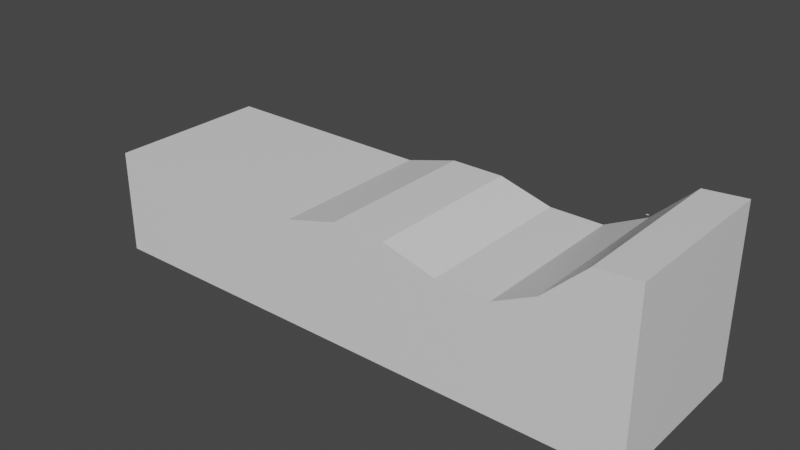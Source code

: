 # Source: SlopeBlend.blend  (saved by Blender 2.80.75; exported with 4.5.12 LTS)
import bpy
from mathutils import Matrix  # noqa: F401  (used for matrix-valued properties, if any)

bpy.ops.wm.read_factory_settings(use_empty=True)
scene = bpy.context.scene
scene.name = 'Scene'

# ---- collections
col_collection = bpy.data.collections.new('Collection'); scene.collection.children.link(col_collection)

# ---- materials (node trees are filled in below, after node groups)
mat_material = bpy.data.materials.new('Material')
mat_material.alpha_threshold = 0.0
mat_material.use_transparent_shadow = False
mat_material.line_color = (0.0, 0.0, 0.0, 1.0)

# ---- material node trees
mat_material.use_nodes = True; mat_material.node_tree.nodes.clear()
_N = mat_material.node_tree.nodes; _L = mat_material.node_tree.links
n0 = _N.new('ShaderNodeOutputMaterial'); n0.name = 'Material Output'; n0.location = (300, 300)
n1 = _N.new('ShaderNodeBsdfPrincipled'); n1.name = 'Principled BSDF'; n1.location = (10, 300)
n1.distribution = 'GGX'
n1.subsurface_method = 'BURLEY'
n1.inputs[2].default_value = 0.4
n1.inputs[3].default_value = 1.45
n1.inputs[27].default_value = (0.0, 0.0, 0.0, 1.0)
n1.inputs[28].default_value = 1.0
_L.new(n1.outputs[0], n0.inputs[0])
n0.is_active_output = True

# ---- world
world_world = bpy.data.worlds.new('World'); scene.world = world_world
world_world.use_nodes = True; world_world.node_tree.nodes.clear()
_N = world_world.node_tree.nodes; _L = world_world.node_tree.links
n0 = _N.new('ShaderNodeOutputWorld'); n0.name = 'World Output'; n0.location = (300, 300)
n1 = _N.new('ShaderNodeBackground'); n1.name = 'Background'; n1.location = (10, 300)
n1.inputs[0].default_value = (0.05088, 0.05088, 0.05088, 1.0)
_L.new(n1.outputs[0], n0.inputs[0])
n0.is_active_output = True
world_world.color = (0.05088, 0.05088, 0.05088)
world_world.use_sun_shadow = False
world_world.sun_shadow_jitter_overblur = 0.0

# ---- meshes
me_sledmesh = bpy.data.meshes.new('SledMesh')
me_sledmesh.from_pydata([(33.81, 63.26, -3.318), (33.81, 63.26, -132.4), (33.81, -63.26, -3.318), (33.81, -63.26, -132.4), (-224.9, 63.26, -51.33), (-224.9, 63.26, -132.4), (-224.9, -63.26, -51.33), (-224.9, -63.26, -132.4), (2.184, 63.26, -132.4), (-29.45, 63.26, -132.4), (-61.08, 63.26, -132.4), (2.184, -63.26, -5.877), (-29.45, -63.26, -35.84), (-61.08, -63.26, -51.33), (-61.08, -63.26, -132.4), (-29.45, -63.26, -132.4), (2.184, -63.26, -132.4), (-61.08, 63.26, -51.33), (-29.45, 63.26, -35.84), (2.184, 63.26, -5.877), (-102.0, 63.26, -132.4), (-143.0, 63.26, -132.4), (-184.0, 63.26, -132.4), (-102.0, -63.26, -51.33), (-143.0, -63.26, -40.14), (-184.0, -63.26, -40.14), (-184.0, -63.26, -132.4), (-143.0, -63.26, -132.4), (-102.0, -63.26, -132.4), (-184.0, 63.26, -40.14), (-143.0, 63.26, -40.14), (-102.0, 63.26, -51.33), (-397.1, 63.26, -51.33), (-397.1, 63.26, -132.4), (-397.1, -63.26, -51.33), (-397.1, -63.26, -132.4)], [], [(29, 4, 6, 25), (26, 25, 6, 7), (4, 5, 33, 32), (8, 1, 3, 16), (1, 0, 2, 3), (8, 19, 0, 1), (20, 31, 17, 10), (10, 17, 18, 9), (9, 18, 19, 8), (20, 10, 14, 28), (10, 9, 15, 14), (9, 8, 16, 15), (3, 2, 11, 16), (16, 11, 12, 15), (15, 12, 13, 14), (0, 19, 11, 2), (19, 18, 12, 11), (18, 17, 13, 12), (5, 22, 26, 7), (22, 21, 27, 26), (21, 20, 28, 27), (5, 4, 29, 22), (22, 29, 30, 21), (21, 30, 31, 20), (14, 13, 23, 28), (28, 23, 24, 27), (27, 24, 25, 26), (17, 31, 23, 13), (31, 30, 24, 23), (30, 29, 25, 24), (35, 34, 32, 33), (7, 6, 34, 35), (5, 7, 35, 33), (6, 4, 32, 34)])
_uv = me_sledmesh.uv_layers.new(name='UVMap')
_uv.uv.foreach_set('vector', [0.6094, 0.0, 0.625, 0.0, 0.625, 0.25, 0.6094, 0.25, 0.375, 0.4844, 0.625, 0.4844, 0.625, 0.5, 0.375, 0.5, 0.875, 0.5, 0.625, 0.5, 0.625, 0.5, 0.875, 0.5, 0.5625, 0.75, 0.625, 0.75, 0.625, 1.0, 0.5625, 1.0, 0.125, 0.5, 0.375, 0.5, 0.375, 0.75, 0.125, 0.75, 0.625, 0.6875, 0.875, 0.6875, 0.875, 0.75, 0.625, 0.75, 0.625, 0.5469, 0.875, 0.5469, 0.875, 0.5625, 0.625, 0.5625, 0.625, 0.5625, 0.875, 0.5625, 0.875, 0.625, 0.625, 0.625, 0.625, 0.625, 0.875, 0.625, 0.875, 0.6875, 0.625, 0.6875, 0.4219, 0.75, 0.4375, 0.75, 0.4375, 1.0, 0.4219, 1.0, 0.4375, 0.75, 0.5, 0.75, 0.5, 1.0, 0.4375, 1.0, 0.5, 0.75, 0.5625, 0.75, 0.5625, 1.0, 0.5, 1.0, 0.375, 0.25, 0.625, 0.25, 0.625, 0.3125, 0.375, 0.3125, 0.375, 0.3125, 0.625, 0.3125, 0.625, 0.375, 0.375, 0.375, 0.375, 0.375, 0.625, 0.375, 0.625, 0.4375, 0.375, 0.4375, 0.375, 0.0, 0.4375, 0.0, 0.4375, 0.25, 0.375, 0.25, 0.4375, 0.0, 0.5, 0.0, 0.5, 0.25, 0.4375, 0.25, 0.5, 0.0, 0.5625, 0.0, 0.5625, 0.25, 0.5, 0.25, 0.375, 0.75, 0.3906, 0.75, 0.3906, 1.0, 0.375, 1.0, 0.3906, 0.75, 0.4062, 0.75, 0.4062, 1.0, 0.3906, 1.0, 0.4062, 0.75, 0.4219, 0.75, 0.4219, 1.0, 0.4062, 1.0, 0.625, 0.5, 0.875, 0.5, 0.875, 0.5156, 0.625, 0.5156, 0.625, 0.5156, 0.875, 0.5156, 0.875, 0.5312, 0.625, 0.5312, 0.625, 0.5312, 0.875, 0.5312, 0.875, 0.5469, 0.625, 0.5469, 0.375, 0.4375, 0.625, 0.4375, 0.625, 0.4531, 0.375, 0.4531, 0.375, 0.4531, 0.625, 0.4531, 0.625, 0.4688, 0.375, 0.4688, 0.375, 0.4688, 0.625, 0.4688, 0.625, 0.4844, 0.375, 0.4844, 0.5625, 0.0, 0.5781, 0.0, 0.5781, 0.25, 0.5625, 0.25, 0.5781, 0.0, 0.5938, 0.0, 0.5938, 0.25, 0.5781, 0.25, 0.5938, 0.0, 0.6094, 0.0, 0.6094, 0.25, 0.5938, 0.25, 0.375, 0.5, 0.625, 0.5, 0.625, 0.75, 0.375, 0.75, 0.375, 0.5, 0.625, 0.5, 0.625, 0.5, 0.375, 0.5, 0.375, 0.75, 0.375, 1.0, 0.375, 1.0, 0.375, 0.75, 0.625, 0.25, 0.625, 0.0, 0.625, 0.0, 0.625, 0.25])
me_sledmesh.materials.append(mat_material)
me_sledmesh.use_remesh_preserve_volume = False
me_sledmesh.use_remesh_preserve_attributes = False
me_sledmesh.use_mirror_vertex_groups = False
me_sledmesh.update()
me_cube_001 = bpy.data.meshes.new('Cube.001')
me_cube_001.from_pydata([(-0.8521, 0.3354, 0.07261), (-0.8521, -0.3354, 0.07261), (0.9001, -0.3354, 0.05519), (0.9001, 0.3354, 0.05519), (-0.8541, 0.3354, -0.05328), (-0.8541, -0.3354, -0.05328), (0.8981, 0.3354, -0.0707), (0.8981, -0.3354, -0.0707)], [], [(0, 1, 2, 3), (4, 6, 7, 5), (3, 2, 7, 6), (0, 3, 6, 4), (2, 1, 5, 7), (1, 0, 4, 5)])
_uv = me_cube_001.uv_layers.new(name='UVMap')
_uv.uv.foreach_set('vector', [0.375, 0.0, 0.375, 0.25, 0.4375, 0.25, 0.4375, 0.0, 0.375, 0.0, 0.4375, 0.0, 0.4375, 0.25, 0.375, 0.25, 0.4375, 0.0, 0.4375, 0.25, 0.4375, 0.25, 0.4375, 0.0, 0.375, 0.0, 0.4375, 0.0, 0.4375, 0.0, 0.375, 0.0, 0.4375, 0.25, 0.375, 0.25, 0.375, 0.25, 0.4375, 0.25, 0.375, 0.25, 0.375, 0.0, 0.375, 0.0, 0.375, 0.25])
me_cube_001.materials.append(mat_material)
me_cube_001.use_remesh_preserve_volume = False
me_cube_001.use_remesh_preserve_attributes = False
me_cube_001.use_mirror_vertex_groups = False
me_cube_001.update()

# ---- objects
ob_slopeobj = bpy.data.objects.new('SlopeObj', me_sledmesh)
ob_sled = bpy.data.objects.new('Sled', me_cube_001)

# ---- transforms, parenting, visibility, modifiers, constraints
ob_slopeobj.location = (0.0, 0.0, 0.0)
ob_slopeobj.lock_rotations_4d = False
ob_slopeobj.empty_display_type = 'ARROWS'
ob_slopeobj.lineart.crease_threshold = 0.0
ob_sled.location = (0.0, 0.0, 0.0)
ob_sled.lock_rotations_4d = False
ob_sled.empty_display_type = 'ARROWS'
ob_sled.lineart.crease_threshold = 0.0

# ---- collection membership
col_collection.objects.link(ob_slopeobj)
col_collection.objects.link(ob_sled)

# ---- scene / render settings (as saved in the file)
scene.frame_start = 1; scene.frame_end = 250; scene.frame_set(1)
scene.render.engine = 'BLENDER_EEVEE_NEXT'
scene.cycles.use_denoising = False
scene.cycles.samples = 128
scene.cycles.sampling_pattern = 'TABULATED_SOBOL'
scene.cycles.use_adaptive_sampling = False
scene.cycles.use_light_tree = False
scene.view_settings.view_transform = 'Filmic'
bpy.context.view_layer.update()

# ---- added for rendering (the .blend has no active camera and no usable light): camera, sun
cam_auto = bpy.data.cameras.new('AutoCamera')
cam_auto.lens = 50.0
cam_auto.sensor_width = 36.0
cam_auto.clip_end = 7603.33
ob_auto_camera = bpy.data.objects.new('AutoCamera', cam_auto)
scene.collection.objects.link(ob_auto_camera)
ob_auto_camera.location = (251.586, -519.888, 280.43)
ob_auto_camera.rotation_euler = (1.09748, -7.21219e-08, 0.694738)
scene.camera = ob_auto_camera
light_auto_sun = bpy.data.lights.new('AutoSun', 'SUN')
light_auto_sun.energy = 3.0
light_auto_sun.angle = 0.0523599
ob_auto_sun = bpy.data.objects.new('AutoSun', light_auto_sun)
scene.collection.objects.link(ob_auto_sun)
ob_auto_sun.rotation_euler = (0.872665, 0.174533, 0.523599)
bpy.context.view_layer.update()
